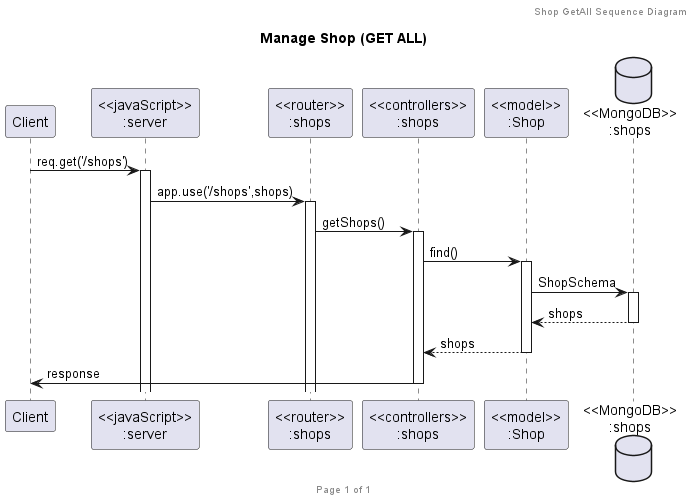

The diagram above was rendered by PlantUML. Its source (embedded in the PNG):
@startuml Manage Shop (GET ALL)

header Shop GetAll Sequence Diagram
footer Page %page% of %lastpage%
title "Manage Shop (GET ALL)"

participant "Client" as client
participant "<<javaScript>>\n:server" as server
participant "<<router>>\n:shops" as routerShops
participant "<<controllers>>\n:shops" as controllersShops
participant "<<model>>\n:Shop" as modelShop
database "<<MongoDB>>\n:shops" as ShopsDatabase

client->server ++:req.get('/shops')
server->routerShops ++:app.use('/shops',shops)
routerShops -> controllersShops ++:getShops()
controllersShops->modelShop ++:find()
modelShop ->ShopsDatabase ++: ShopSchema
ShopsDatabase --> modelShop --: shops
controllersShops <-- modelShop --:shops
controllersShops->client --:response

@enduml